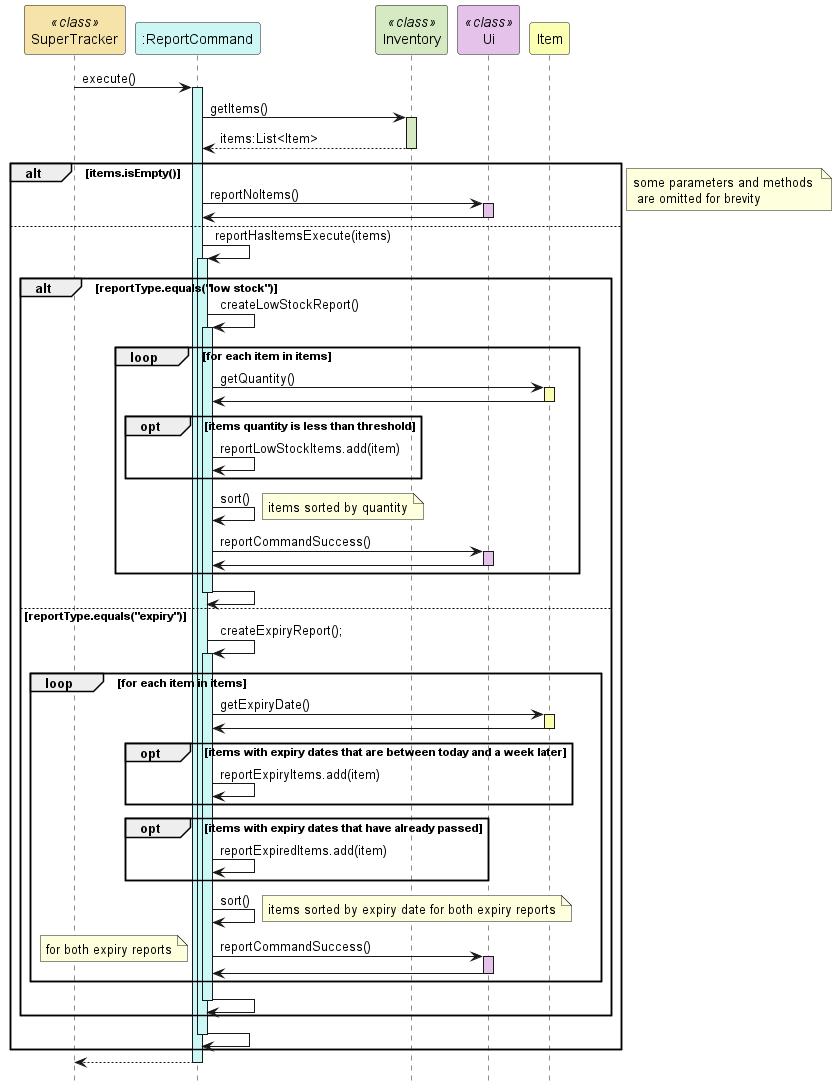

The diagram above was rendered by PlantUML. Its source (embedded in the PNG):
@startuml
hide footbox
participant "SuperTracker" as SuperTracker <<class>> #f5e3a9
participant ":ReportCommand" as ReportCommand #cbf7f4
participant "Inventory" as Inventory <<class>> #d5eac2
participant "Ui" as Ui <<class>> #e5c2ea
participant "Item" as Item #fbffb2

SuperTracker -> ReportCommand : execute()
activate ReportCommand #cbf7f4

ReportCommand -> Inventory : getItems()
activate Inventory #d5eac2
Inventory --> ReportCommand : items:List<Item>
deactivate Inventory

alt items.isEmpty()
    ReportCommand -> Ui : reportNoItems()
    activate Ui #e5c2ea
    Ui -> ReportCommand
    deactivate Ui

else
    ReportCommand -> ReportCommand : reportHasItemsExecute(items)
    activate ReportCommand #cbf7f4
    alt reportType.equals("low stock")
        ReportCommand -> ReportCommand : createLowStockReport()
        activate ReportCommand #cbf7f4
        loop for each item in items
            ReportCommand -> Item : getQuantity()
            activate Item #fbffb2
            Item -> ReportCommand
            deactivate Item
            opt items quantity is less than threshold
                ReportCommand -> ReportCommand : reportLowStockItems.add(item)
            end
            ReportCommand -> ReportCommand : sort()
            note right : items sorted by quantity
            ReportCommand -> Ui : reportCommandSuccess()
            activate Ui #e5c2ea
            Ui -> ReportCommand
            deactivate Ui
        end
        ReportCommand -> ReportCommand
        deactivate ReportCommand

    else reportType.equals("expiry")
        ReportCommand -> ReportCommand : createExpiryReport();
        activate ReportCommand #cbf7f4
        loop for each item in items
            ReportCommand -> Item : getExpiryDate()
            activate Item #fbffb2
            Item -> ReportCommand
            deactivate Item
            opt items with expiry dates that are between today and a week later
                ReportCommand -> ReportCommand : reportExpiryItems.add(item)
            end
            opt items with expiry dates that have already passed
                ReportCommand -> ReportCommand : reportExpiredItems.add(item)
            end
            ReportCommand -> ReportCommand : sort()
            note right : items sorted by expiry date for both expiry reports
            ReportCommand -> Ui : reportCommandSuccess()
            note left : for both expiry reports
            activate Ui #e5c2ea
            Ui -> ReportCommand
            deactivate Ui
        end

        ReportCommand -> ReportCommand
        deactivate ReportCommand
    end

    ReportCommand -> ReportCommand
    deactivate ReportCommand
end

note right : some parameters and methods \n are omitted for brevity

ReportCommand --> SuperTracker
deactivate ReportCommand

@enduml